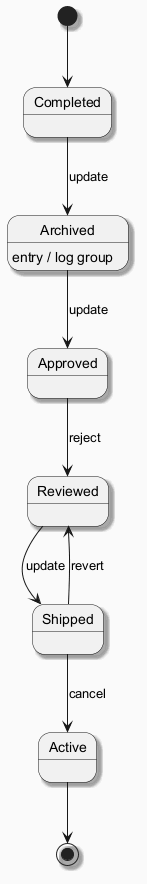

The diagram above was rendered by PlantUML. Its source (embedded in the PNG):
@startuml
skinparam backgroundColor #FAFAFA
skinparam classBackgroundColor #FFF3E0
skinparam classBorderColor #E65100
skinparam shadowing true
[*] --> Completed
Completed --> Archived : update
Archived --> Approved : update
Archived : entry / log group
Approved --> Reviewed : reject
Reviewed --> Shipped : update
Shipped --> Active : cancel
Shipped --> Reviewed : revert
Active --> [*]
@enduml